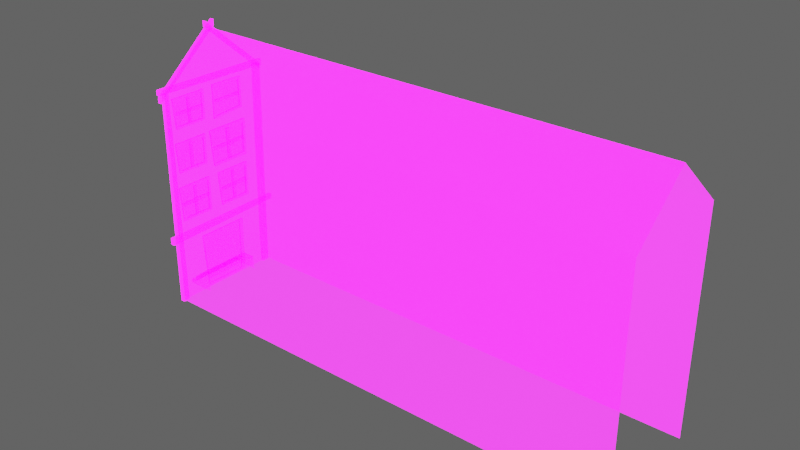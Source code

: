 # Source: Building_wide05.blend  (saved by Blender 2.92.15; exported with 4.5.12 LTS)
import bpy
from mathutils import Matrix  # noqa: F401  (used for matrix-valued properties, if any)

bpy.ops.wm.read_factory_settings(use_empty=True)
scene = bpy.context.scene
scene.name = 'Scene'

# ---- collections
col_collection_2 = bpy.data.collections.new('Collection 2'); scene.collection.children.link(col_collection_2)
col_collection = bpy.data.collections.new('Collection'); scene.collection.children.link(col_collection)

# ---- images (referenced by path relative to the original .blend; pixels are not part of the script)
import os
ASSET_DIR = os.environ.get("B2B_ASSET_DIR", "")  # directory of the original .blend (textures are referenced by path, not embedded)
HERE = os.path.dirname(os.path.abspath(__file__))  # packed textures are extracted next to this script under _unpacked/

def load_image(name, relpath, width, height, colorspace="sRGB"):
    """Load a texture the original file referenced (path relative to the .blend, or extracted next to this script)."""
    p = next((c for c in (os.path.join(HERE, relpath), os.path.join(ASSET_DIR, relpath)) if relpath and os.path.exists(c)), "")
    if p:
        img = bpy.data.images.load(p, check_existing=True)
        img.name = name
    else:  # same state as the original file: an image datablock whose file is absent (Cycles renders it pink)
        img = bpy.data.images.new(name, width, height)
        img.source = "FILE"
        img.filepath = "//" + (relpath or name)
    img.colorspace_settings.name = colorspace
    return img
img_imphenziapalette01_256_gradientx4_png = load_image('ImphenziaPalette01-256-GradientX4.png', 'ImphenziaPalette01-256-GradientX4.png', 1024, 1024, 'sRGB')
img_imphenziapalette02_emission_png = load_image('ImphenziaPalette02-Emission.png', 'ImphenziaPalette02-Emission.png', 1024, 1024, 'sRGB')
img_imphenziapalette02_opacity_png = load_image('ImphenziaPalette02-Opacity.png', 'ImphenziaPalette02-Opacity.png', 1024, 1024, 'sRGB')

# ---- materials (node trees are filled in below, after node groups)
mat_gradient = bpy.data.materials.new('Gradient')
mat_gradient.alpha_threshold = 0.6481
mat_gradient.use_backface_culling = True
mat_gradient.use_raytrace_refraction = True
mat_gradient.use_screen_refraction = True
mat_gradient.use_sss_translucency = True
mat_gradient.thickness_mode = 'SLAB'
mat_gradient.use_thickness_from_shadow = True

# ---- node groups
ng_auto_smooth = bpy.data.node_groups.new('Auto Smooth', 'GeometryNodeTree')
_s = ng_auto_smooth.interface.new_socket(name='Geometry', in_out='OUTPUT', socket_type='NodeSocketGeometry')
_s = ng_auto_smooth.interface.new_socket(name='Geometry', in_out='INPUT', socket_type='NodeSocketGeometry')
_s = ng_auto_smooth.interface.new_socket(name='Angle', in_out='INPUT', socket_type='NodeSocketFloat')
_s.subtype = 'ANGLE'
_s.min_value = 0.0
_s.max_value = 3.142
ng_auto_smooth.is_modifier = True
_N = ng_auto_smooth.nodes; _L = ng_auto_smooth.links
n0 = _N.new('NodeGroupOutput'); n0.name = 'Group Output'; n0.location = (480, -100)
n1 = _N.new('NodeGroupInput'); n1.name = 'Group Input'; n1.location = (-420, -300)
n2 = _N.new('NodeGroupInput'); n2.name = 'Group Input.001'; n2.location = (-60, -100)
n3 = _N.new('GeometryNodeSetShadeSmooth'); n3.name = 'Set Shade Smooth'; n3.location = (120, -100)
n3.domain = 'EDGE'
n4 = _N.new('GeometryNodeSetShadeSmooth'); n4.name = 'Set Shade Smooth.001'; n4.location = (300, -100)
n5 = _N.new('GeometryNodeInputMeshEdgeAngle'); n5.name = 'Edge Angle'; n5.location = (-420, -220)
n6 = _N.new('GeometryNodeInputEdgeSmooth'); n6.name = 'Is Edge Smooth'; n6.location = (-60, -160)
n7 = _N.new('GeometryNodeInputShadeSmooth'); n7.name = 'Is Face Smooth'; n7.location = (-240, -340)
n8 = _N.new('FunctionNodeBooleanMath'); n8.name = 'Boolean Math'; n8.location = (-60, -220)
n9 = _N.new('FunctionNodeCompare'); n9.name = 'Compare'; n9.location = (-240, -180)
n9.operation = 'LESS_EQUAL'
_L.new(n5.outputs[0], n9.inputs[0])
_L.new(n4.outputs[0], n0.inputs[0])
_L.new(n1.outputs[1], n9.inputs[1])
_L.new(n9.outputs[0], n8.inputs[0])
_L.new(n7.outputs[0], n8.inputs[1])
_L.new(n2.outputs[0], n3.inputs[0])
_L.new(n6.outputs[0], n3.inputs[1])
_L.new(n3.outputs[0], n4.inputs[0])
_L.new(n8.outputs[0], n3.inputs[2])
n0.is_active_output = True

# ---- material node trees
mat_gradient.use_nodes = True; mat_gradient.node_tree.nodes.clear()
_N = mat_gradient.node_tree.nodes; _L = mat_gradient.node_tree.links
n0 = _N.new('ShaderNodeOutputMaterial'); n0.name = 'Material Output'; n0.location = (300, 300)
n1 = _N.new('ShaderNodeBsdfPrincipled'); n1.name = 'Principled BSDF'; n1.location = (10, 300)
n1.distribution = 'GGX'
n1.subsurface_method = 'BURLEY'
n1.inputs[3].default_value = 1.45
n1.inputs[28].default_value = 10.0
n2 = _N.new('ShaderNodeTexImage'); n2.name = 'Image Texture'; n2.location = (-460, 320)
n2.image = img_imphenziapalette01_256_gradientx4_png
n3 = _N.new('ShaderNodeTexImage'); n3.name = 'Image Texture.001'; n3.location = (-500, 0)
n3.image = img_imphenziapalette02_emission_png
n4 = _N.new('ShaderNodeTexImage'); n4.name = 'Image Texture.002'; n4.location = (-480, -300)
n4.image = img_imphenziapalette02_opacity_png
_L.new(n1.outputs[0], n0.inputs[0])
_L.new(n2.outputs[0], n1.inputs[0])
_L.new(n3.outputs[0], n1.inputs[27])
_L.new(n4.outputs[0], n1.inputs[4])
n0.is_active_output = True

# ---- world
world_world = bpy.data.worlds.new('World'); scene.world = world_world
world_world.use_nodes = True; world_world.node_tree.nodes.clear()
_N = world_world.node_tree.nodes; _L = world_world.node_tree.links
n0 = _N.new('ShaderNodeOutputWorld'); n0.name = 'World Output'; n0.location = (300, 300)
n1 = _N.new('ShaderNodeBackground'); n1.name = 'Background'; n1.location = (10, 300)
n1.inputs[0].default_value = (0.05088, 0.05088, 0.05088, 1.0)
n1.inputs[1].default_value = 2.0
_L.new(n1.outputs[0], n0.inputs[0])
n0.is_active_output = True
world_world.color = (0.05088, 0.05088, 0.05088)
world_world.use_sun_shadow = False
world_world.sun_shadow_jitter_overblur = 0.0

# ---- meshes
me_plane_048 = bpy.data.meshes.new('Plane.048')
me_plane_048.from_pydata([(121.8, 0.506, 0.0), (121.8, 22.32, 0.0), (29.79, 0.506, 41.41), (29.79, 22.32, 41.41), (121.8, 0.506, 41.41), (121.8, 22.32, 41.41), (29.79, 11.41, 50.86), (29.79, 11.41, 50.86), (121.8, 11.41, 50.86), (121.8, 11.41, 50.86), (29.79, 0.506, 0.0), (29.79, 22.32, 0.0), (29.8, 6.338, 11.15), (29.8, 16.34, 11.15), (29.8, 7.024, 0.2281), (29.8, 16.16, 0.2281), (29.35, 7.64, 0.6014), (29.35, 15.53, 0.6014), (29.35, 6.996, 10.78), (29.35, 15.68, 10.78), (29.35, 7.024, 0.2281), (29.35, 16.16, 0.2281), (29.35, 6.338, 11.15), (29.35, 16.34, 11.15), (29.61, 7.597, 0.6014), (29.61, 15.53, 0.6014), (29.61, 7.009, 10.78), (29.61, 15.67, 10.78), (29.76, 5.884, 16.38), (29.76, 5.336, 16.4), (29.38, 5.885, 16.38), (29.38, 5.335, 16.4), (29.76, 5.764, 22.1), (29.76, 5.216, 22.12), (29.38, 5.765, 22.1), (29.38, 5.215, 22.12), (29.79, 8.997, 15.92), (29.79, 2.409, 15.92), (29.79, 9.128, 22.75), (29.79, 1.915, 22.75), (29.38, 2.853, 16.38), (29.38, 8.543, 16.38), (29.38, 2.389, 22.11), (29.38, 8.654, 22.11), (29.76, 18.0, 21.99), (29.76, 11.75, 21.99), (29.76, 17.9, 16.27), (29.76, 12.18, 16.27), (29.38, 18.48, 22.63), (29.38, 11.27, 22.63), (29.38, 18.35, 15.81), (29.38, 11.76, 15.81), (29.38, 18.01, 21.99), (29.38, 11.74, 21.99), (29.38, 17.9, 16.27), (29.38, 12.21, 16.27), (29.79, 11.27, 22.63), (29.79, 18.48, 22.63), (29.79, 11.76, 15.81), (29.79, 18.35, 15.81), (29.79, 8.8, 25.56), (29.79, 2.462, 25.56), (29.79, 8.926, 31.38), (29.79, 1.987, 31.38), (29.38, 2.89, 25.95), (29.38, 8.363, 25.95), (29.38, 2.443, 30.83), (29.38, 8.47, 30.83), (29.38, 2.462, 25.56), (29.38, 8.8, 25.56), (29.38, 1.987, 31.38), (29.38, 8.926, 31.38), (29.76, 2.86, 25.95), (29.76, 8.363, 25.95), (29.76, 2.452, 30.83), (29.76, 8.46, 30.83), (29.79, 18.5, 24.24), (29.79, 10.63, 24.24), (29.79, 18.65, 31.46), (29.79, 10.04, 31.46), (29.38, 11.16, 24.73), (29.38, 17.96, 24.73), (29.38, 10.61, 30.78), (29.38, 18.09, 30.78), (29.38, 10.63, 24.24), (29.38, 18.5, 24.24), (29.38, 10.04, 31.46), (29.38, 18.65, 31.46), (29.76, 11.13, 24.73), (29.76, 17.96, 24.73), (29.76, 10.62, 30.78), (29.76, 18.08, 30.78), (29.38, 5.206, 30.83), (29.38, 5.758, 30.83), (29.76, 5.206, 30.83), (29.76, 5.757, 30.83), (29.38, 5.206, 25.95), (29.38, 5.758, 25.95), (29.76, 5.206, 25.95), (29.76, 5.757, 25.95), (29.38, 13.99, 30.8), (29.38, 14.65, 30.78), (29.76, 13.99, 30.8), (29.76, 14.65, 30.78), (29.38, 14.14, 24.75), (29.38, 14.79, 24.73), (29.76, 14.14, 24.75), (29.76, 14.79, 24.73), (29.39, 10.92, 27.42), (29.37, 10.83, 28.05), (29.76, 10.88, 27.38), (29.74, 10.84, 28.02), (29.46, 18.04, 28.14), (29.48, 18.12, 27.51), (29.83, 18.05, 28.11), (29.85, 18.09, 27.47), (29.56, 1.157, 41.41), (29.56, 0.1433, 41.41), (29.47, 1.315, 0.0), (29.47, -0.01478, 0.0), (30.23, 1.315, 0.0), (30.23, -0.01478, 0.0), (30.14, 1.157, 41.41), (30.14, 0.1433, 41.41), (29.32, 22.65, 41.41), (29.32, 21.55, 41.41), (29.47, 22.05, 0.0), (29.47, 20.72, 0.0), (30.23, 22.05, 0.0), (30.23, 20.72, 0.0), (30.37, 22.65, 41.41), (30.37, 21.55, 41.41), (29.47, 23.16, 40.93), (29.52, -0.8227, 41.48), (30.23, 23.16, 40.93), (30.18, -0.8227, 41.48), (29.47, 23.16, 42.05), (29.52, -0.8227, 42.46), (30.23, 23.16, 42.05), (30.18, -0.8227, 42.46), (30.27, -0.9615, 13.65), (29.43, -0.9615, 13.65), (30.27, -0.9615, 12.41), (29.43, -0.9615, 12.41), (29.52, 23.94, 13.92), (29.52, 23.94, 12.94), (30.18, 23.94, 13.92), (30.18, 23.94, 12.94), (29.38, 14.57, 22.0), (29.38, 15.12, 21.98), (29.76, 14.57, 22.0), (29.76, 15.12, 21.98), (29.38, 14.69, 16.29), (29.38, 15.24, 16.27), (29.76, 14.69, 16.29), (29.76, 15.24, 16.27), (29.39, 12.0, 18.8), (29.37, 11.93, 19.4), (29.76, 11.97, 18.77), (29.74, 11.94, 19.37), (29.46, 17.97, 19.49), (29.48, 18.04, 18.89), (29.83, 17.98, 19.46), (29.85, 18.01, 18.86), (29.76, 8.831, 39.35), (29.76, 2.65, 39.35), (29.76, 8.731, 34.47), (29.76, 3.07, 34.47), (29.38, 9.31, 39.89), (29.38, 2.172, 39.89), (29.38, 9.18, 34.07), (29.38, 2.661, 34.07), (29.38, 8.84, 39.35), (29.38, 2.641, 39.35), (29.38, 8.731, 34.47), (29.38, 3.1, 34.47), (29.79, 2.172, 39.89), (29.79, 9.31, 39.89), (29.79, 2.661, 34.07), (29.79, 9.18, 34.07), (29.38, 5.437, 39.35), (29.38, 5.981, 39.33), (29.76, 5.438, 39.35), (29.76, 5.98, 39.33), (29.38, 5.556, 34.48), (29.38, 6.1, 34.46), (29.76, 5.557, 34.48), (29.76, 6.099, 34.46), (29.39, 2.899, 36.62), (29.37, 2.829, 37.13), (29.76, 2.87, 36.6), (29.74, 2.84, 37.11), (29.46, 8.8, 37.21), (29.48, 8.871, 36.7), (29.83, 8.811, 37.18), (29.85, 8.842, 36.67), (29.75, 12.07, 39.62), (29.75, 12.07, 33.87), (29.75, 17.72, 39.53), (29.75, 17.72, 34.26), (29.39, 11.44, 40.07), (29.39, 11.44, 33.42), (29.39, 18.17, 39.95), (29.39, 18.17, 33.88), (29.39, 12.07, 39.63), (29.39, 12.07, 33.86), (29.39, 17.72, 39.53), (29.39, 17.72, 34.29), (29.78, 11.44, 33.42), (29.78, 11.44, 40.07), (29.78, 18.17, 33.88), (29.78, 18.17, 39.95), (29.38, 2.409, 15.92), (29.38, 8.997, 15.92), (29.38, 1.915, 22.75), (29.38, 9.128, 22.75), (29.76, 2.822, 16.38), (29.76, 8.543, 16.38), (29.76, 2.398, 22.11), (29.76, 8.644, 22.11), (29.39, 11.97, 36.52), (29.39, 11.97, 37.05), (29.75, 11.97, 36.52), (29.75, 11.97, 37.05), (29.39, 17.62, 36.52), (29.39, 17.62, 37.05), (29.75, 17.62, 36.52), (29.75, 17.62, 37.05), (29.39, 2.649, 18.92), (29.37, 2.579, 19.52), (29.76, 2.62, 18.89), (29.74, 2.59, 19.49), (29.46, 8.613, 19.6), (29.48, 8.684, 19.01), (29.83, 8.624, 19.58), (29.85, 8.655, 18.98), (29.63, 12.35, 51.06), (29.52, -0.6269, 40.01), (30.38, 12.35, 51.06), (30.18, -0.6269, 40.01), (29.63, 12.35, 52.18), (29.52, -0.6269, 40.99), (30.38, 12.35, 52.18), (30.18, -0.6269, 40.99), (29.63, 10.59, 51.06), (30.38, 10.59, 51.06), (29.63, 10.59, 52.18), (30.38, 10.59, 52.18), (29.63, 22.7, 40.34), (30.38, 22.7, 40.34), (29.63, 22.7, 41.46), (30.38, 22.7, 41.46), (31.16, 5.746, 0.7931), (31.16, 17.17, 0.7931), (31.16, 5.783, -0.04361), (31.16, 17.4, -0.04361), (25.89, 5.783, -0.04361), (25.89, 17.4, -0.04361), (25.89, 5.746, 0.7931), (25.89, 17.17, 0.7931), (28.36, 5.746, 0.7931), (27.13, 5.746, 0.7931), (27.13, 5.783, -0.04361), (28.36, 5.783, -0.04361), (28.36, 17.17, 0.7931), (27.13, 17.17, 0.7931), (28.36, 17.4, -0.04361), (27.13, 17.4, -0.04361), (31.16, 5.746, 1.866), (31.16, 17.17, 1.866), (28.36, 5.746, 1.866), (27.13, 5.746, 1.866), (28.36, 17.17, 1.866), (27.13, 17.17, 1.866), (31.16, 5.746, 2.818), (31.16, 17.17, 2.818), (29.59, 5.746, 2.818), (28.36, 5.746, 2.818), (29.59, 17.17, 2.818), (28.36, 17.17, 2.818)], [], [(2, 4, 8, 6), (11, 3, 5, 1), (0, 4, 2, 10), (6, 8, 9, 7), (3, 2, 6, 7), (5, 3, 7, 9), (11, 10, 2, 3), (19, 17, 25, 27), (14, 12, 22, 20), (12, 13, 23, 22), (13, 15, 21, 23), (15, 14, 20, 21), (16, 17, 21, 20), (19, 18, 22, 23), (17, 19, 23, 21), (18, 16, 20, 22), (25, 24, 26, 27), (17, 16, 24, 25), (16, 18, 26, 24), (18, 19, 27, 26), (33, 35, 31, 29), (35, 34, 30, 31), (34, 32, 28, 30), (31, 30, 28, 29), (35, 33, 32, 34), (43, 41, 217, 219), (37, 39, 214, 212), (39, 38, 215, 214), (38, 36, 213, 215), (36, 37, 212, 213), (40, 41, 213, 212), (43, 42, 214, 215), (41, 43, 215, 213), (53, 52, 44, 45), (55, 53, 45, 47), (54, 55, 47, 46), (46, 47, 45, 44), (53, 55, 51, 49), (54, 52, 48, 50), (52, 53, 49, 48), (55, 54, 50, 51), (59, 58, 51, 50), (57, 59, 50, 48), (56, 57, 48, 49), (58, 56, 49, 51), (52, 54, 46, 44), (67, 65, 73, 75), (61, 63, 70, 68), (63, 62, 71, 70), (62, 60, 69, 71), (60, 61, 68, 69), (64, 65, 69, 68), (67, 66, 70, 71), (65, 67, 71, 69), (66, 64, 68, 70), (73, 72, 74, 75), (65, 64, 72, 73), (64, 66, 74, 72), (66, 67, 75, 74), (83, 81, 89, 91), (77, 79, 86, 84), (79, 78, 87, 86), (78, 76, 85, 87), (76, 77, 84, 85), (80, 81, 85, 84), (83, 82, 86, 87), (81, 83, 87, 85), (82, 80, 84, 86), (89, 88, 90, 91), (81, 80, 88, 89), (80, 82, 90, 88), (82, 83, 91, 90), (92, 94, 95, 93), (96, 97, 99, 98), (94, 92, 96, 98), (93, 95, 99, 97), (92, 93, 97, 96), (100, 102, 103, 101), (104, 105, 107, 106), (101, 103, 107, 105), (100, 101, 105, 104), (102, 100, 104, 106), (108, 110, 111, 109), (113, 112, 114, 115), (109, 111, 114, 112), (110, 108, 113, 115), (108, 109, 112, 113), (119, 117, 116, 118), (121, 120, 122, 123), (117, 119, 121, 123), (119, 118, 120, 121), (118, 116, 122, 120), (116, 117, 123, 122), (127, 125, 124, 126), (129, 128, 130, 131), (125, 127, 129, 131), (127, 126, 128, 129), (126, 124, 130, 128), (124, 125, 131, 130), (132, 134, 135, 133), (136, 137, 139, 138), (134, 132, 136, 138), (135, 134, 138, 139), (133, 135, 139, 137), (132, 133, 137, 136), (143, 142, 140, 141), (145, 144, 146, 147), (140, 146, 144, 141), (141, 144, 145, 143), (143, 145, 147, 142), (142, 147, 146, 140), (148, 150, 151, 149), (152, 153, 155, 154), (149, 151, 155, 153), (148, 149, 153, 152), (150, 148, 152, 154), (156, 158, 159, 157), (161, 160, 162, 163), (157, 159, 162, 160), (158, 156, 161, 163), (156, 157, 160, 161), (173, 172, 164, 165), (175, 173, 165, 167), (174, 175, 167, 166), (166, 167, 165, 164), (173, 175, 171, 169), (174, 172, 168, 170), (172, 173, 169, 168), (175, 174, 170, 171), (179, 178, 171, 170), (177, 179, 170, 168), (176, 177, 168, 169), (178, 176, 169, 171), (172, 174, 166, 164), (180, 182, 183, 181), (184, 185, 187, 186), (181, 183, 187, 185), (180, 181, 185, 184), (182, 180, 184, 186), (188, 190, 191, 189), (193, 192, 194, 195), (189, 191, 194, 192), (190, 188, 193, 195), (188, 189, 192, 193), (205, 204, 196, 197), (207, 205, 197, 199), (206, 207, 199, 198), (198, 199, 197, 196), (205, 207, 203, 201), (206, 204, 200, 202), (204, 205, 201, 200), (207, 206, 202, 203), (211, 210, 203, 202), (209, 211, 202, 200), (208, 209, 200, 201), (210, 208, 201, 203), (204, 206, 198, 196), (42, 40, 212, 214), (217, 216, 218, 219), (41, 40, 216, 217), (40, 42, 218, 216), (42, 43, 219, 218), (220, 222, 223, 221), (224, 225, 227, 226), (222, 220, 224, 226), (221, 223, 227, 225), (220, 221, 225, 224), (228, 230, 231, 229), (233, 232, 234, 235), (229, 231, 234, 232), (230, 228, 233, 235), (228, 229, 232, 233), (236, 238, 239, 237), (240, 241, 243, 242), (238, 236, 240, 242), (239, 238, 242, 243), (237, 239, 243, 241), (236, 237, 241, 240), (245, 247, 246, 244), (249, 248, 250, 251), (247, 245, 249, 251), (246, 247, 251, 250), (244, 246, 250, 248), (245, 244, 248, 249), (257, 256, 258, 259), (262, 261, 258, 256), (261, 265, 259, 258), (265, 267, 257, 259), (252, 260, 263, 254), (255, 266, 264, 253), (253, 264, 272, 269), (264, 266, 267, 265), (269, 272, 279, 278, 275), (260, 252, 268, 270), (264, 265, 273, 272), (263, 260, 261, 262), (274, 275, 278, 279, 277, 276), (270, 272, 273, 271), (261, 260, 270, 271), (265, 261, 271, 273), (270, 268, 274, 276, 277), (272, 270, 277, 279)])
me_plane_048.polygons.foreach_set('use_smooth', [True] * 202)
_uv = me_plane_048.uv_layers.new(name='UVMap')
_uv.uv.foreach_set('vector', [0.4669, 0.5948, 0.4911, 0.5948, 0.4911, 0.5997, 0.4669, 0.5997, 0.4669, 0.5857, 0.4669, 0.5948, 0.4911, 0.5948, 0.4911, 0.5857, 0.4911, 0.5857, 0.4911, 0.5948, 0.4669, 0.5948, 0.4669, 0.5857, 0.4669, 0.5997, 0.4911, 0.5997, 0.4911, 0.5997, 0.4669, 0.5997, 0.4669, 0.5948, 0.4669, 0.5948, 0.4669, 0.5997, 0.4669, 0.5997, 0.4911, 0.5948, 0.4669, 0.5948, 0.4669, 0.5997, 0.4911, 0.5997, 0.4669, 0.5857, 0.4669, 0.5857, 0.4669, 0.5948, 0.4669, 0.5948, 0.4669, 0.6068, 0.4669, 0.5865, 0.4669, 0.5865, 0.4669, 0.6068, 0.4669, 0.5857, 0.4669, 0.6076, 0.4669, 0.6076, 0.4669, 0.5857, 0.4669, 0.6076, 0.4669, 0.6076, 0.4669, 0.6076, 0.4669, 0.6076, 0.4669, 0.6076, 0.4669, 0.5857, 0.4669, 0.5857, 0.4669, 0.6076, 0.4669, 0.5857, 0.4669, 0.5857, 0.4669, 0.5857, 0.4669, 0.5857, 0.4669, 0.5865, 0.4669, 0.5865, 0.4669, 0.5857, 0.4669, 0.5857, 0.4669, 0.6068, 0.4669, 0.6068, 0.4669, 0.6076, 0.4669, 0.6076, 0.4669, 0.5865, 0.4669, 0.6068, 0.4669, 0.6076, 0.4669, 0.5857, 0.4669, 0.6068, 0.4669, 0.5865, 0.4669, 0.5857, 0.4669, 0.6076, 0.6349, 0.2073, 0.6349, 0.2073, 0.6349, 0.2133, 0.6349, 0.2133, 0.4669, 0.5865, 0.4669, 0.5865, 0.4669, 0.5865, 0.4669, 0.5865, 0.4669, 0.5865, 0.4669, 0.6068, 0.4669, 0.6068, 0.4669, 0.5865, 0.4669, 0.6068, 0.4669, 0.6068, 0.4669, 0.6068, 0.4669, 0.6068, 0.4669, 0.6068, 0.4669, 0.6068, 0.4669, 0.6068, 0.4669, 0.6068, 0.4669, 0.6068, 0.4669, 0.6068, 0.4669, 0.6068, 0.4669, 0.6068, 0.4669, 0.6068, 0.4669, 0.6068, 0.4669, 0.6068, 0.4669, 0.6068, 0.4669, 0.6068, 0.4669, 0.6068, 0.4669, 0.6068, 0.4669, 0.6068, 0.4669, 0.6068, 0.4669, 0.6068, 0.4669, 0.6068, 0.4669, 0.6068, 0.4669, 0.6068, 0.4669, 0.5865, 0.4669, 0.5865, 0.4669, 0.6068, 0.445, 0.5876, 0.445, 0.5942, 0.445, 0.5942, 0.445, 0.5876, 0.445, 0.5942, 0.445, 0.5942, 0.445, 0.5942, 0.445, 0.5942, 0.445, 0.5942, 0.445, 0.5876, 0.445, 0.5876, 0.445, 0.5942, 0.445, 0.5876, 0.445, 0.5876, 0.445, 0.5876, 0.445, 0.5876, 0.4669, 0.5865, 0.4669, 0.5865, 0.4669, 0.5857, 0.4669, 0.5857, 0.4669, 0.6068, 0.4669, 0.6068, 0.4669, 0.6076, 0.4669, 0.6076, 0.4669, 0.5865, 0.4669, 0.6068, 0.4669, 0.6076, 0.4669, 0.5857, 0.4669, 0.6068, 0.4669, 0.6068, 0.4669, 0.6068, 0.4669, 0.6068, 0.4669, 0.5865, 0.4669, 0.6068, 0.4669, 0.6068, 0.4669, 0.5865, 0.4669, 0.5865, 0.4669, 0.5865, 0.4669, 0.5865, 0.4669, 0.5865, 0.478, 0.6351, 0.478, 0.6351, 0.478, 0.6411, 0.478, 0.6411, 0.4669, 0.6068, 0.4669, 0.5865, 0.4669, 0.5857, 0.4669, 0.6076, 0.4669, 0.5865, 0.4669, 0.6068, 0.4669, 0.6076, 0.4669, 0.5857, 0.4669, 0.6068, 0.4669, 0.6068, 0.4669, 0.6076, 0.4669, 0.6076, 0.4669, 0.5865, 0.4669, 0.5865, 0.4669, 0.5857, 0.4669, 0.5857, 0.445, 0.5876, 0.445, 0.5876, 0.445, 0.5876, 0.445, 0.5876, 0.445, 0.5942, 0.445, 0.5876, 0.445, 0.5876, 0.445, 0.5942, 0.445, 0.5942, 0.445, 0.5942, 0.445, 0.5942, 0.445, 0.5942, 0.445, 0.5876, 0.445, 0.5942, 0.445, 0.5942, 0.445, 0.5876, 0.4669, 0.6068, 0.4669, 0.5865, 0.4669, 0.5865, 0.4669, 0.6068, 0.4669, 0.6068, 0.4669, 0.5865, 0.4669, 0.5865, 0.4669, 0.6068, 0.445, 0.5876, 0.445, 0.5942, 0.445, 0.5942, 0.445, 0.5876, 0.445, 0.5942, 0.445, 0.5942, 0.445, 0.5942, 0.445, 0.5942, 0.445, 0.5942, 0.445, 0.5876, 0.445, 0.5876, 0.445, 0.5942, 0.445, 0.5876, 0.445, 0.5876, 0.445, 0.5876, 0.445, 0.5876, 0.4669, 0.5865, 0.4669, 0.5865, 0.4669, 0.5857, 0.4669, 0.5857, 0.4669, 0.6068, 0.4669, 0.6068, 0.4669, 0.6076, 0.4669, 0.6076, 0.4669, 0.5865, 0.4669, 0.6068, 0.4669, 0.6076, 0.4669, 0.5857, 0.4669, 0.6068, 0.4669, 0.5865, 0.4669, 0.5857, 0.4669, 0.6076, 0.4517, 0.9502, 0.4517, 0.9502, 0.4517, 0.9525, 0.4517, 0.9525, 0.4669, 0.5865, 0.4669, 0.5865, 0.4669, 0.5865, 0.4669, 0.5865, 0.4669, 0.5865, 0.4669, 0.6068, 0.4669, 0.6068, 0.4669, 0.5865, 0.4669, 0.6068, 0.4669, 0.6068, 0.4669, 0.6068, 0.4669, 0.6068, 0.4669, 0.6068, 0.4669, 0.5865, 0.4669, 0.5865, 0.4669, 0.6068, 0.445, 0.5876, 0.445, 0.5942, 0.445, 0.5942, 0.445, 0.5876, 0.445, 0.5942, 0.445, 0.5942, 0.445, 0.5942, 0.445, 0.5942, 0.445, 0.5942, 0.445, 0.5876, 0.445, 0.5876, 0.445, 0.5942, 0.445, 0.5876, 0.445, 0.5876, 0.445, 0.5876, 0.445, 0.5876, 0.4669, 0.5865, 0.4669, 0.5865, 0.4669, 0.5857, 0.4669, 0.5857, 0.4669, 0.6068, 0.4669, 0.6068, 0.4669, 0.6076, 0.4669, 0.6076, 0.4669, 0.5865, 0.4669, 0.6068, 0.4669, 0.6076, 0.4669, 0.5857, 0.4669, 0.6068, 0.4669, 0.5865, 0.4669, 0.5857, 0.4669, 0.6076, 0.5958, 0.2915, 0.5958, 0.2915, 0.5958, 0.2939, 0.5958, 0.2939, 0.4669, 0.5865, 0.4669, 0.5865, 0.4669, 0.5865, 0.4669, 0.5865, 0.4669, 0.5865, 0.4669, 0.6068, 0.4669, 0.6068, 0.4669, 0.5865, 0.4669, 0.6068, 0.4669, 0.6068, 0.4669, 0.6068, 0.4669, 0.6068, 0.4669, 0.6068, 0.4669, 0.6068, 0.4669, 0.6068, 0.4669, 0.6068, 0.4669, 0.6068, 0.4669, 0.6068, 0.4669, 0.6068, 0.4669, 0.6068, 0.4669, 0.6068, 0.4669, 0.6068, 0.4669, 0.6068, 0.4669, 0.6068, 0.4669, 0.6068, 0.4669, 0.6068, 0.4669, 0.6068, 0.4669, 0.6068, 0.4669, 0.6068, 0.4669, 0.6068, 0.4669, 0.6068, 0.4669, 0.6068, 0.4669, 0.6068, 0.4669, 0.6068, 0.4669, 0.6068, 0.4669, 0.6068, 0.4669, 0.6068, 0.4669, 0.6068, 0.4669, 0.6068, 0.4669, 0.6068, 0.4669, 0.6068, 0.4669, 0.6068, 0.4669, 0.6068, 0.4669, 0.6068, 0.4669, 0.6068, 0.4669, 0.6068, 0.4669, 0.6068, 0.4669, 0.6068, 0.4669, 0.6068, 0.4669, 0.6068, 0.4669, 0.6068, 0.4669, 0.6068, 0.4669, 0.5865, 0.4669, 0.5865, 0.4669, 0.6068, 0.4669, 0.6068, 0.4669, 0.5865, 0.4669, 0.6068, 0.4669, 0.6068, 0.4669, 0.5865, 0.4669, 0.6068, 0.4669, 0.6068, 0.4669, 0.6068, 0.4669, 0.6068, 0.4669, 0.5865, 0.4669, 0.5865, 0.4669, 0.5865, 0.4669, 0.5865, 0.4669, 0.5865, 0.4669, 0.6068, 0.4669, 0.6068, 0.4669, 0.5865, 0.4447, 0.583, 0.4447, 0.5866, 0.4447, 0.5866, 0.4447, 0.583, 0.4447, 0.583, 0.4447, 0.583, 0.4447, 0.5866, 0.4447, 0.5866, 0.4447, 0.5866, 0.4447, 0.583, 0.4447, 0.583, 0.4447, 0.5866, 0.4447, 0.583, 0.4447, 0.583, 0.4447, 0.583, 0.4447, 0.583, 0.4447, 0.583, 0.4447, 0.5866, 0.4447, 0.5866, 0.4447, 0.583, 0.4447, 0.5866, 0.4447, 0.5866, 0.4447, 0.5866, 0.4447, 0.5866, 0.4447, 0.583, 0.4447, 0.5866, 0.4447, 0.5866, 0.4447, 0.583, 0.4447, 0.583, 0.4447, 0.583, 0.4447, 0.5866, 0.4447, 0.5866, 0.4447, 0.5866, 0.4447, 0.583, 0.4447, 0.583, 0.4447, 0.5866, 0.4447, 0.583, 0.4447, 0.583, 0.4447, 0.583, 0.4447, 0.583, 0.4447, 0.583, 0.4447, 0.5866, 0.4447, 0.5866, 0.4447, 0.583, 0.4447, 0.5866, 0.4447, 0.5866, 0.4447, 0.5866, 0.4447, 0.5866, 0.4447, 0.5866, 0.4447, 0.5866, 0.4447, 0.5866, 0.4447, 0.5866, 0.4447, 0.5866, 0.4447, 0.5866, 0.4447, 0.5866, 0.4447, 0.5866, 0.4447, 0.5866, 0.4447, 0.5866, 0.4447, 0.5866, 0.4447, 0.5866, 0.4447, 0.5866, 0.4447, 0.5866, 0.4447, 0.5866, 0.4447, 0.5866, 0.4447, 0.5866, 0.4447, 0.5866, 0.4447, 0.5866, 0.4447, 0.5866, 0.4447, 0.5866, 0.4447, 0.5866, 0.4447, 0.5866, 0.4447, 0.5866, 0.4447, 0.5866, 0.4447, 0.5866, 0.4447, 0.5866, 0.4447, 0.5866, 0.4447, 0.5866, 0.4447, 0.5866, 0.4447, 0.5866, 0.4447, 0.5866, 0.4447, 0.5866, 0.4447, 0.5866, 0.4447, 0.5866, 0.4447, 0.5866, 0.4447, 0.5866, 0.4447, 0.5866, 0.4447, 0.5866, 0.4447, 0.5866, 0.4447, 0.5866, 0.4447, 0.5866, 0.4447, 0.5866, 0.4447, 0.5866, 0.4447, 0.5866, 0.4447, 0.5866, 0.4447, 0.5866, 0.4447, 0.5866, 0.4669, 0.6068, 0.4669, 0.6068, 0.4669, 0.6068, 0.4669, 0.6068, 0.4669, 0.6068, 0.4669, 0.6068, 0.4669, 0.6068, 0.4669, 0.6068, 0.4669, 0.6068, 0.4669, 0.6068, 0.4669, 0.6068, 0.4669, 0.6068, 0.4669, 0.6068, 0.4669, 0.6068, 0.4669, 0.6068, 0.4669, 0.6068, 0.4669, 0.6068, 0.4669, 0.6068, 0.4669, 0.6068, 0.4669, 0.6068, 0.4669, 0.5865, 0.4669, 0.5865, 0.4669, 0.6068, 0.4669, 0.6068, 0.4669, 0.5865, 0.4669, 0.6068, 0.4669, 0.6068, 0.4669, 0.5865, 0.4669, 0.6068, 0.4669, 0.6068, 0.4669, 0.6068, 0.4669, 0.6068, 0.4669, 0.5865, 0.4669, 0.5865, 0.4669, 0.5865, 0.4669, 0.5865, 0.4669, 0.5865, 0.4669, 0.6068, 0.4669, 0.6068, 0.4669, 0.5865, 0.4669, 0.6068, 0.4669, 0.6068, 0.4669, 0.6068, 0.4669, 0.6068, 0.4669, 0.5865, 0.4669, 0.6068, 0.4669, 0.6068, 0.4669, 0.5865, 0.4669, 0.5865, 0.4669, 0.5865, 0.4669, 0.5865, 0.4669, 0.5865, 0.6501, 0.1422, 0.6501, 0.1422, 0.6501, 0.1482, 0.6501, 0.1482, 0.4669, 0.6068, 0.4669, 0.5865, 0.4669, 0.5857, 0.4669, 0.6076, 0.4669, 0.5865, 0.4669, 0.6068, 0.4669, 0.6076, 0.4669, 0.5857, 0.4669, 0.6068, 0.4669, 0.6068, 0.4669, 0.6076, 0.4669, 0.6076, 0.4669, 0.5865, 0.4669, 0.5865, 0.4669, 0.5857, 0.4669, 0.5857, 0.445, 0.5876, 0.445, 0.5876, 0.445, 0.5876, 0.445, 0.5876, 0.445, 0.5942, 0.445, 0.5876, 0.445, 0.5876, 0.445, 0.5942, 0.445, 0.5942, 0.445, 0.5942, 0.445, 0.5942, 0.445, 0.5942, 0.445, 0.5876, 0.445, 0.5942, 0.445, 0.5942, 0.445, 0.5876, 0.4669, 0.6068, 0.4669, 0.5865, 0.4669, 0.5865, 0.4669, 0.6068, 0.4669, 0.6068, 0.4669, 0.6068, 0.4669, 0.6068, 0.4669, 0.6068, 0.4669, 0.6068, 0.4669, 0.6068, 0.4669, 0.6068, 0.4669, 0.6068, 0.4669, 0.6068, 0.4669, 0.6068, 0.4669, 0.6068, 0.4669, 0.6068, 0.4669, 0.6068, 0.4669, 0.6068, 0.4669, 0.6068, 0.4669, 0.6068, 0.4669, 0.6068, 0.4669, 0.6068, 0.4669, 0.6068, 0.4669, 0.6068, 0.4669, 0.5865, 0.4669, 0.5865, 0.4669, 0.6068, 0.4669, 0.6068, 0.4669, 0.5865, 0.4669, 0.6068, 0.4669, 0.6068, 0.4669, 0.5865, 0.4669, 0.6068, 0.4669, 0.6068, 0.4669, 0.6068, 0.4669, 0.6068, 0.4669, 0.5865, 0.4669, 0.5865, 0.4669, 0.5865, 0.4669, 0.5865, 0.4669, 0.5865, 0.4669, 0.6068, 0.4669, 0.6068, 0.4669, 0.5865, 0.4669, 0.6068, 0.4669, 0.6068, 0.4669, 0.6068, 0.4669, 0.6068, 0.4669, 0.5865, 0.4669, 0.6068, 0.4669, 0.6068, 0.4669, 0.5865, 0.4669, 0.5865, 0.4669, 0.5865, 0.4669, 0.5865, 0.4669, 0.5865, 0.6468, 0.1423, 0.6468, 0.1423, 0.6468, 0.1483, 0.6468, 0.1483, 0.4669, 0.6068, 0.4669, 0.5865, 0.4669, 0.5857, 0.4669, 0.6076, 0.4669, 0.5865, 0.4669, 0.6068, 0.4669, 0.6076, 0.4669, 0.5857, 0.4669, 0.6068, 0.4669, 0.6068, 0.4669, 0.6076, 0.4669, 0.6076, 0.4669, 0.5865, 0.4669, 0.5865, 0.4669, 0.5857, 0.4669, 0.5857, 0.445, 0.5876, 0.445, 0.5876, 0.445, 0.5876, 0.445, 0.5876, 0.445, 0.5942, 0.445, 0.5876, 0.445, 0.5876, 0.445, 0.5942, 0.445, 0.5942, 0.445, 0.5942, 0.445, 0.5942, 0.445, 0.5942, 0.445, 0.5876, 0.445, 0.5942, 0.445, 0.5942, 0.445, 0.5876, 0.4669, 0.6068, 0.4669, 0.5865, 0.4669, 0.5865, 0.4669, 0.6068, 0.4669, 0.6068, 0.4669, 0.5865, 0.4669, 0.5857, 0.4669, 0.6076, 0.6468, 0.1423, 0.6468, 0.1423, 0.6468, 0.1483, 0.6468, 0.1483, 0.4669, 0.5865, 0.4669, 0.5865, 0.4669, 0.5865, 0.4669, 0.5865, 0.4669, 0.5865, 0.4669, 0.6068, 0.4669, 0.6068, 0.4669, 0.5865, 0.4669, 0.6068, 0.4669, 0.6068, 0.4669, 0.6068, 0.4669, 0.6068, 0.4669, 0.6068, 0.4669, 0.6068, 0.4669, 0.6068, 0.4669, 0.6068, 0.4669, 0.6068, 0.4669, 0.6068, 0.4669, 0.6068, 0.4669, 0.6068, 0.4669, 0.6068, 0.4669, 0.6068, 0.4669, 0.6068, 0.4669, 0.6068, 0.4669, 0.6068, 0.4669, 0.6068, 0.4669, 0.6068, 0.4669, 0.6068, 0.4669, 0.6068, 0.4669, 0.6068, 0.4669, 0.6068, 0.4669, 0.6068, 0.4669, 0.5865, 0.4669, 0.5865, 0.4669, 0.6068, 0.4669, 0.6068, 0.4669, 0.5865, 0.4669, 0.6068, 0.4669, 0.6068, 0.4669, 0.5865, 0.4669, 0.6068, 0.4669, 0.6068, 0.4669, 0.6068, 0.4669, 0.6068, 0.4669, 0.5865, 0.4669, 0.5865, 0.4669, 0.5865, 0.4669, 0.5865, 0.4669, 0.5865, 0.4669, 0.6068, 0.4669, 0.6068, 0.4669, 0.5865, 0.4453, 0.5838, 0.4453, 0.5838, 0.4453, 0.5838, 0.4453, 0.5838, 0.4453, 0.5838, 0.4453, 0.5838, 0.4453, 0.5838, 0.4453, 0.5838, 0.4453, 0.5838, 0.4453, 0.5838, 0.4453, 0.5838, 0.4453, 0.5838, 0.4453, 0.5838, 0.4453, 0.5838, 0.4453, 0.5838, 0.4453, 0.5838, 0.4453, 0.5838, 0.4453, 0.5838, 0.4453, 0.5838, 0.4453, 0.5838, 0.4453, 0.5838, 0.4453, 0.5838, 0.4453, 0.5838, 0.4453, 0.5838, 0.4453, 0.5838, 0.4453, 0.5838, 0.4453, 0.5838, 0.4453, 0.5838, 0.4453, 0.5838, 0.4453, 0.5838, 0.4453, 0.5838, 0.4453, 0.5838, 0.4453, 0.5838, 0.4453, 0.5838, 0.4453, 0.5838, 0.4453, 0.5838, 0.4453, 0.5838, 0.4453, 0.5838, 0.4453, 0.5838, 0.4453, 0.5838, 0.4453, 0.5838, 0.4453, 0.5838, 0.4453, 0.5838, 0.4453, 0.5838, 0.4453, 0.5838, 0.4453, 0.5838, 0.4453, 0.5838, 0.4453, 0.5838, 0.4782, 0.8956, 0.4782, 0.8956, 0.4778, 0.8976, 0.4778, 0.8976, 0.4782, 0.8956, 0.4778, 0.8976, 0.4778, 0.8976, 0.4782, 0.8956, 0.4778, 0.8976, 0.4778, 0.8976, 0.4778, 0.8976, 0.4778, 0.8976, 0.4778, 0.8976, 0.4782, 0.8956, 0.4782, 0.8956, 0.4778, 0.8976, 0.4778, 0.8976, 0.4778, 0.8976, 0.4782, 0.8956, 0.4782, 0.8956, 0.4782, 0.8956, 0.4782, 0.8956, 0.4778, 0.8976, 0.4778, 0.8976, 0.4778, 0.8976, 0.4778, 0.8976, 0.4778, 0.8976, 0.4778, 0.8976, 0.4778, 0.8976, 0.4782, 0.8956, 0.4782, 0.8956, 0.4778, 0.8976, 0.4778, 0.8976, 0.4778, 0.8976, 0.4778, 0.8976, 0.4778, 0.8976, 0.4778, 0.8976, 0.4778, 0.8976, 0.4778, 0.8976, 0.4778, 0.8976, 0.4778, 0.8976, 0.4778, 0.8976, 0.4778, 0.8976, 0.4778, 0.8976, 0.4778, 0.8976, 0.4782, 0.8956, 0.4778, 0.8976, 0.4778, 0.8976, 0.4782, 0.8956, 0.4778, 0.8976, 0.4778, 0.8976, 0.4778, 0.8976, 0.4778, 0.8976, 0.4778, 0.8976, 0.4778, 0.8976, 0.4778, 0.8976, 0.4778, 0.8976, 0.4778, 0.8976, 0.4778, 0.8976, 0.4778, 0.8976, 0.4778, 0.8976, 0.4778, 0.8976, 0.4778, 0.8976, 0.4778, 0.8976, 0.4778, 0.8976, 0.4778, 0.8976, 0.4778, 0.8976, 0.4778, 0.8976, 0.4778, 0.8976, 0.4778, 0.8976, 0.4778, 0.8976, 0.4778, 0.8976, 0.4778, 0.8976, 0.4778, 0.8976, 0.4778, 0.8976, 0.4778, 0.8976])
me_plane_048.materials.append(mat_gradient)
me_plane_048.use_remesh_fix_poles = True
me_plane_048.use_remesh_preserve_attributes = False
me_plane_048.use_mirror_vertex_groups = False
me_plane_048.update()

# ---- objects
ob_building_025 = bpy.data.objects.new('Building.025', me_plane_048)

# ---- transforms, parenting, visibility, modifiers, constraints
ob_building_025.location = (0.0, -20.0, 0.0)
ob_building_025.lineart.crease_threshold = 0.0
_m = ob_building_025.modifiers.new('Auto Smooth', 'NODES')
_m.node_group = ng_auto_smooth
_gi = [s.identifier for s in ng_auto_smooth.interface.items_tree if s.item_type == 'SOCKET' and s.in_out == 'INPUT']
_m[_gi[1]] = 0.5236  # Angle

# ---- collection membership
col_collection.objects.link(ob_building_025)

# ---- scene / render settings (as saved in the file)
scene.frame_start = 1; scene.frame_end = 250; scene.frame_set(56)
scene.render.engine = 'BLENDER_EEVEE_NEXT'
scene.cycles.use_denoising = False
scene.cycles.samples = 128
scene.cycles.sampling_pattern = 'TABULATED_SOBOL'
scene.cycles.use_adaptive_sampling = False
scene.cycles.use_light_tree = False
scene.eevee.use_gtao = True
scene.view_settings.view_transform = 'Filmic'
bpy.context.view_layer.update()

# ---- added for rendering (the .blend has no active camera and no usable light): camera, sun
cam_auto = bpy.data.cameras.new('AutoCamera')
cam_auto.lens = 50.0
cam_auto.sensor_width = 36.0
cam_auto.clip_end = 1819.16
ob_auto_camera = bpy.data.objects.new('AutoCamera', cam_auto)
scene.collection.objects.link(ob_auto_camera)
ob_auto_camera.location = (177.519, -132.897, 108.991)
ob_auto_camera.rotation_euler = (1.09748, -7.21219e-08, 0.694738)
scene.camera = ob_auto_camera
light_auto_sun = bpy.data.lights.new('AutoSun', 'SUN')
light_auto_sun.energy = 3.0
light_auto_sun.angle = 0.0523599
ob_auto_sun = bpy.data.objects.new('AutoSun', light_auto_sun)
scene.collection.objects.link(ob_auto_sun)
ob_auto_sun.rotation_euler = (0.872665, 0.174533, 0.523599)
bpy.context.view_layer.update()
